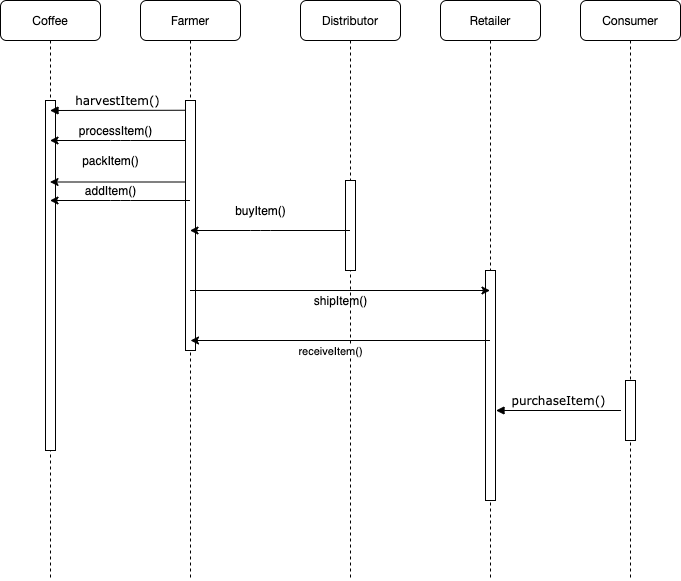

The diagram above was exported from draw.io. Its source (the exported page's mxGraphModel, read from the mxfile embedded in the PNG):
<mxGraphModel dx="1426" dy="714" grid="1" gridSize="10" guides="1" tooltips="1" connect="1" arrows="1" fold="1" page="1" pageScale="1" pageWidth="1100" pageHeight="850" background="#ffffff" math="0" shadow="0">
  <root>
    <mxCell id="0" />
    <mxCell id="1" parent="0" />
    <mxCell id="7baba1c4bc27f4b0-2" value="&lt;p class=&quot;p1&quot; style=&quot;margin: 0px ; font-stretch: normal ; line-height: normal ; font-family: &amp;#34;helvetica neue&amp;#34;&quot;&gt;&lt;span&gt;Farmer&lt;/span&gt;&lt;br&gt;&lt;/p&gt;" style="shape=umlLifeline;perimeter=lifelinePerimeter;whiteSpace=wrap;html=1;container=1;collapsible=0;recursiveResize=0;outlineConnect=0;rounded=1;shadow=0;comic=0;labelBackgroundColor=none;strokeWidth=1;fontFamily=Verdana;fontSize=12;align=center;" parent="1" vertex="1">
      <mxGeometry x="240" y="80" width="100" height="580" as="geometry" />
    </mxCell>
    <mxCell id="7baba1c4bc27f4b0-10" value="" style="html=1;points=[];perimeter=orthogonalPerimeter;rounded=0;shadow=0;comic=0;labelBackgroundColor=none;strokeWidth=1;fontFamily=Verdana;fontSize=12;align=center;" parent="7baba1c4bc27f4b0-2" vertex="1">
      <mxGeometry x="45" y="100" width="10" height="250" as="geometry" />
    </mxCell>
    <mxCell id="7baba1c4bc27f4b0-3" value="&lt;p class=&quot;p1&quot; style=&quot;margin: 0px ; font-stretch: normal ; line-height: normal ; font-family: &amp;#34;helvetica neue&amp;#34;&quot;&gt;Distributor&lt;br&gt;&lt;/p&gt;" style="shape=umlLifeline;perimeter=lifelinePerimeter;whiteSpace=wrap;html=1;container=1;collapsible=0;recursiveResize=0;outlineConnect=0;rounded=1;shadow=0;comic=0;labelBackgroundColor=none;strokeWidth=1;fontFamily=Verdana;fontSize=12;align=center;" parent="1" vertex="1">
      <mxGeometry x="400" y="80" width="100" height="580" as="geometry" />
    </mxCell>
    <mxCell id="7baba1c4bc27f4b0-13" value="" style="html=1;points=[];perimeter=orthogonalPerimeter;rounded=0;shadow=0;comic=0;labelBackgroundColor=none;strokeWidth=1;fontFamily=Verdana;fontSize=12;align=center;" parent="7baba1c4bc27f4b0-3" vertex="1">
      <mxGeometry x="45" y="180" width="10" height="90" as="geometry" />
    </mxCell>
    <mxCell id="7baba1c4bc27f4b0-4" value="&lt;p class=&quot;p1&quot; style=&quot;margin: 0px ; font-stretch: normal ; line-height: normal ; font-family: &amp;#34;helvetica neue&amp;#34;&quot;&gt;Retailer&lt;br&gt;&lt;/p&gt;" style="shape=umlLifeline;perimeter=lifelinePerimeter;whiteSpace=wrap;html=1;container=1;collapsible=0;recursiveResize=0;outlineConnect=0;rounded=1;shadow=0;comic=0;labelBackgroundColor=none;strokeWidth=1;fontFamily=Verdana;fontSize=12;align=center;" parent="1" vertex="1">
      <mxGeometry x="540" y="80" width="100" height="580" as="geometry" />
    </mxCell>
    <mxCell id="7baba1c4bc27f4b0-5" value="&lt;span style=&quot;font-family: &amp;#34;helvetica neue&amp;#34;&quot;&gt;Consumer&lt;/span&gt;" style="shape=umlLifeline;perimeter=lifelinePerimeter;whiteSpace=wrap;html=1;container=1;collapsible=0;recursiveResize=0;outlineConnect=0;rounded=1;shadow=0;comic=0;labelBackgroundColor=none;strokeWidth=1;fontFamily=Verdana;fontSize=12;align=center;" parent="1" vertex="1">
      <mxGeometry x="680" y="80" width="100" height="580" as="geometry" />
    </mxCell>
    <mxCell id="7baba1c4bc27f4b0-28" value="" style="html=1;points=[];perimeter=orthogonalPerimeter;rounded=0;shadow=0;comic=0;labelBackgroundColor=none;strokeWidth=1;fontFamily=Verdana;fontSize=12;align=center;" parent="7baba1c4bc27f4b0-5" vertex="1">
      <mxGeometry x="45" y="380" width="10" height="60" as="geometry" />
    </mxCell>
    <mxCell id="7baba1c4bc27f4b0-8" value="&lt;p class=&quot;p1&quot; style=&quot;margin: 0px ; font-stretch: normal ; line-height: normal ; font-family: &amp;#34;helvetica neue&amp;#34;&quot;&gt;Coffee&lt;/p&gt;" style="shape=umlLifeline;perimeter=lifelinePerimeter;whiteSpace=wrap;html=1;container=1;collapsible=0;recursiveResize=0;outlineConnect=0;rounded=1;shadow=0;comic=0;labelBackgroundColor=none;strokeWidth=1;fontFamily=Verdana;fontSize=12;align=center;" parent="1" vertex="1">
      <mxGeometry x="100" y="80" width="100" height="580" as="geometry" />
    </mxCell>
    <mxCell id="7baba1c4bc27f4b0-9" value="" style="html=1;points=[];perimeter=orthogonalPerimeter;rounded=0;shadow=0;comic=0;labelBackgroundColor=none;strokeWidth=1;fontFamily=Verdana;fontSize=12;align=center;" parent="7baba1c4bc27f4b0-8" vertex="1">
      <mxGeometry x="45" y="100" width="10" height="350" as="geometry" />
    </mxCell>
    <mxCell id="7baba1c4bc27f4b0-22" value="" style="html=1;points=[];perimeter=orthogonalPerimeter;rounded=0;shadow=0;comic=0;labelBackgroundColor=none;strokeWidth=1;fontFamily=Verdana;fontSize=12;align=center;" parent="1" vertex="1">
      <mxGeometry x="585" y="350" width="10" height="230" as="geometry" />
    </mxCell>
    <mxCell id="7baba1c4bc27f4b0-29" value="purchaseItem()" style="html=1;verticalAlign=bottom;endArrow=block;labelBackgroundColor=none;fontFamily=Verdana;fontSize=12;edgeStyle=elbowEdgeStyle;elbow=vertical;" parent="1" edge="1">
      <mxGeometry relative="1" as="geometry">
        <mxPoint x="720.5" y="490" as="sourcePoint" />
        <mxPoint x="596" y="490" as="targetPoint" />
        <Array as="points">
          <mxPoint x="595.5" y="490" />
        </Array>
      </mxGeometry>
    </mxCell>
    <mxCell id="7baba1c4bc27f4b0-11" value="harvestItem()" style="html=1;verticalAlign=bottom;endArrow=block;labelBackgroundColor=none;fontFamily=Verdana;fontSize=12;edgeStyle=elbowEdgeStyle;elbow=vertical;exitX=0;exitY=0.039;exitDx=0;exitDy=0;exitPerimeter=0;" parent="1" source="7baba1c4bc27f4b0-10" target="7baba1c4bc27f4b0-8" edge="1">
      <mxGeometry relative="1" as="geometry">
        <mxPoint x="155" y="187" as="sourcePoint" />
        <mxPoint x="220" y="240" as="targetPoint" />
      </mxGeometry>
    </mxCell>
    <mxCell id="tYp1v9ipfaSTALxYYH2X-2" value="" style="endArrow=classic;html=1;" edge="1" parent="1" source="7baba1c4bc27f4b0-10" target="7baba1c4bc27f4b0-8">
      <mxGeometry width="50" height="50" relative="1" as="geometry">
        <mxPoint x="285" y="294" as="sourcePoint" />
        <mxPoint x="149.5" y="294" as="targetPoint" />
        <Array as="points">
          <mxPoint x="220" y="220" />
        </Array>
      </mxGeometry>
    </mxCell>
    <mxCell id="tYp1v9ipfaSTALxYYH2X-3" value="processItem()" style="text;html=1;align=center;verticalAlign=middle;resizable=0;points=[];autosize=1;" vertex="1" parent="1">
      <mxGeometry x="170" y="200" width="90" height="20" as="geometry" />
    </mxCell>
    <mxCell id="tYp1v9ipfaSTALxYYH2X-5" value="" style="endArrow=classic;html=1;exitX=0;exitY=0.326;exitDx=0;exitDy=0;exitPerimeter=0;" edge="1" parent="1" source="7baba1c4bc27f4b0-10" target="7baba1c4bc27f4b0-8">
      <mxGeometry width="50" height="50" relative="1" as="geometry">
        <mxPoint x="590" y="430" as="sourcePoint" />
        <mxPoint x="640" y="380" as="targetPoint" />
      </mxGeometry>
    </mxCell>
    <mxCell id="tYp1v9ipfaSTALxYYH2X-6" value="packItem()" style="text;html=1;align=center;verticalAlign=middle;resizable=0;points=[];autosize=1;" vertex="1" parent="1">
      <mxGeometry x="175" y="230" width="70" height="20" as="geometry" />
    </mxCell>
    <mxCell id="tYp1v9ipfaSTALxYYH2X-7" value="" style="endArrow=classic;html=1;" edge="1" parent="1" source="7baba1c4bc27f4b0-2" target="7baba1c4bc27f4b0-8">
      <mxGeometry width="50" height="50" relative="1" as="geometry">
        <mxPoint x="200" y="340" as="sourcePoint" />
        <mxPoint x="250" y="290" as="targetPoint" />
        <Array as="points">
          <mxPoint x="220" y="280" />
        </Array>
      </mxGeometry>
    </mxCell>
    <mxCell id="tYp1v9ipfaSTALxYYH2X-8" value="addItem()" style="text;html=1;align=center;verticalAlign=middle;resizable=0;points=[];autosize=1;" vertex="1" parent="1">
      <mxGeometry x="175" y="260" width="70" height="20" as="geometry" />
    </mxCell>
    <mxCell id="tYp1v9ipfaSTALxYYH2X-9" value="" style="endArrow=classic;html=1;" edge="1" parent="1" source="7baba1c4bc27f4b0-3" target="7baba1c4bc27f4b0-2">
      <mxGeometry width="50" height="50" relative="1" as="geometry">
        <mxPoint x="330" y="330" as="sourcePoint" />
        <mxPoint x="380" y="280" as="targetPoint" />
        <Array as="points">
          <mxPoint x="360" y="310" />
        </Array>
      </mxGeometry>
    </mxCell>
    <mxCell id="tYp1v9ipfaSTALxYYH2X-10" value="buyItem()" style="text;html=1;align=center;verticalAlign=middle;resizable=0;points=[];autosize=1;" vertex="1" parent="1">
      <mxGeometry x="325" y="280" width="70" height="20" as="geometry" />
    </mxCell>
    <mxCell id="tYp1v9ipfaSTALxYYH2X-11" value="" style="endArrow=classic;html=1;" edge="1" parent="1" source="7baba1c4bc27f4b0-2" target="7baba1c4bc27f4b0-4">
      <mxGeometry width="50" height="50" relative="1" as="geometry">
        <mxPoint x="520" y="440" as="sourcePoint" />
        <mxPoint x="570" y="390" as="targetPoint" />
      </mxGeometry>
    </mxCell>
    <mxCell id="tYp1v9ipfaSTALxYYH2X-12" value="shipItem()" style="text;html=1;align=center;verticalAlign=middle;resizable=0;points=[];autosize=1;" vertex="1" parent="1">
      <mxGeometry x="405" y="370" width="70" height="20" as="geometry" />
    </mxCell>
    <mxCell id="tYp1v9ipfaSTALxYYH2X-13" value="" style="endArrow=classic;html=1;" edge="1" parent="1" source="7baba1c4bc27f4b0-4">
      <mxGeometry width="50" height="50" relative="1" as="geometry">
        <mxPoint x="289.5" y="410.02" as="sourcePoint" />
        <mxPoint x="290" y="420" as="targetPoint" />
      </mxGeometry>
    </mxCell>
    <mxCell id="tYp1v9ipfaSTALxYYH2X-15" value="&lt;span style=&quot;font-size: 11px ; background-color: rgb(255 , 255 , 255)&quot;&gt;receiveItem()&lt;/span&gt;" style="text;html=1;align=center;verticalAlign=middle;resizable=0;points=[];autosize=1;" vertex="1" parent="1">
      <mxGeometry x="390" y="420" width="80" height="20" as="geometry" />
    </mxCell>
  </root>
</mxGraphModel>